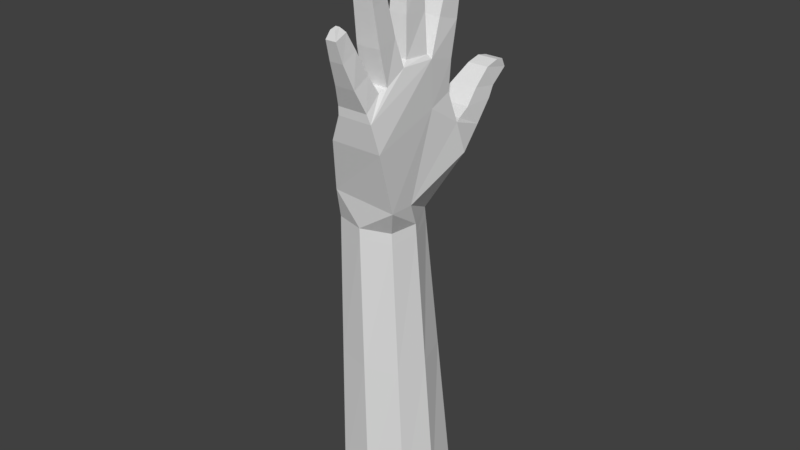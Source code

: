 # Source: E._Mono.blend  (saved by Blender 2.79.7; exported with 4.5.12 LTS)
import bpy
from mathutils import Matrix  # noqa: F401  (used for matrix-valued properties, if any)

bpy.ops.wm.read_factory_settings(use_empty=True)
scene = bpy.context.scene
scene.name = 'Scene'

# ---- collections
col_collection_1 = bpy.data.collections.new('Collection 1'); scene.collection.children.link(col_collection_1)

# ---- world
world_world = bpy.data.worlds.new('World'); scene.world = world_world
world_world.color = (0.05088, 0.05088, 0.05088)
world_world.use_sun_shadow = False
world_world.sun_shadow_jitter_overblur = 0.0
world_world.cycles.sampling_method = 'MANUAL'

# ---- meshes
me_cube_001 = bpy.data.meshes.new('Cube.001')
me_cube_001.from_pydata([(-0.765, -2.47, -0.8975), (-0.6984, -2.628, 0.5411), (0.4737, -2.516, -0.9121), (0.6953, -2.625, 0.4803), (-0.9803, -9.551, -1.824), (-0.9137, -9.762, 0.04293), (0.9106, -9.759, -0.01791), (0.8666, -9.617, -1.843), (0.9751, -1.985, 0.8124), (0.8892, -2.028, 0.1053), (-0.5808, -1.871, 0.8178), (-0.7857, -2.031, 0.1045), (1.004, -0.5436, 1.305), (-0.2477, -0.5436, 1.305), (-0.2107, -0.06605, -0.5511), (0.8271, -0.06605, -0.5511), (-0.3795, -1.487, -1.71), (0.9096, -1.322, -1.673), (0.8528, -0.5787, -1.417), (-0.212, -0.5543, -1.414), (0.03081, 0.1311, -1.2), (0.1855, 0.6153, 1.053), (0.7457, 0.1311, -1.2), (0.7364, 0.6153, 1.053), (0.175, 1.096, 0.1623), (0.6742, 1.096, 0.1623), (0.07952, 0.839, -1.262), (0.7257, 0.839, -1.262), (0.8174, 0.316, 1.501), (0.7279, 1.101, -0.4285), (0.07778, 1.101, -0.4285), (0.07918, 0.3158, 1.503), (0.1568, 1.78, -0.8877), (0.6627, 1.78, -0.8833), (0.1475, 1.63, -1.477), (0.6584, 1.63, -1.477), (0.212, 2.533, -1.168), (0.608, 2.532, -1.164), (0.2047, 2.443, -1.635), (0.6047, 2.443, -1.635), (0.2374, 3.122, -1.328), (0.5835, 3.121, -1.325), (0.2311, 3.109, -1.744), (0.5805, 3.109, -1.744), (0.3339, 3.314, -1.453), (0.4849, 3.314, -1.452), (0.3312, 3.332, -1.633), (0.4836, 3.332, -1.633), (0.7518, 1.494, 1.077), (0.6882, 1.625, 0.5419), (0.1944, 1.625, 0.5419), (0.1639, 1.494, 1.077), (0.7068, 2.317, 1.235), (0.6526, 2.464, 0.7903), (0.2324, 2.464, 0.7903), (0.2064, 2.317, 1.235), (0.6879, 2.924, 1.347), (0.6377, 3.008, 0.9204), (0.2483, 3.008, 0.9204), (0.2242, 2.924, 1.347), (0.5802, 3.117, 1.284), (0.5527, 3.175, 1.053), (0.3392, 3.175, 1.053), (0.326, 3.117, 1.284), (-0.1229, -0.8568, -2.312), (0.7673, -0.8559, -2.311), (0.7742, -0.5481, -1.608), (-0.1625, -0.5375, -1.591), (0.004373, -0.04958, -2.298), (0.6656, -0.05108, -2.31), (0.7328, -0.3867, -1.945), (-0.1118, -0.3684, -1.938), (-0.01158, -0.3893, -2.801), (0.6907, -0.3888, -2.8), (0.6347, -0.1534, -3.004), (0.6102, 0.3044, -2.779), (0.05938, -0.1544, -3.005), (0.09388, 0.3103, -2.771), (0.6003, 0.174, -3.463), (0.6191, 0.414, -3.117), (0.1369, 0.1737, -3.464), (0.108, 0.4151, -3.109), (0.6001, 0.3836, -3.348), (0.1445, 0.3868, -3.341), (0.903, 0.1063, 1.468), (0.05906, 0.1063, 1.468), (0.7783, 0.6914, 0.8596), (0.1388, 0.6914, 0.8596), (0.7198, 0.8241, 1.756), (0.2265, 0.8241, 1.756), (0.6711, 1.02, 1.318), (0.233, 1.02, 1.32), (0.6479, 1.375, 2.004), (0.3123, 1.375, 2.004), (0.6255, 1.57, 1.617), (0.29, 1.57, 1.619), (0.6156, 1.836, 2.169), (0.3589, 1.836, 2.169), (0.5902, 1.96, 1.855), (0.3451, 1.96, 1.855), (0.5346, 2.021, 2.109), (0.4173, 2.021, 2.109), (0.5209, 2.068, 1.965), (0.421, 2.068, 1.965), (0.05548, 0.9995, -0.5044), (0.7958, 0.9995, -0.5044), (0.09487, 0.9884, 0.3392), (0.7605, 0.9884, 0.3392), (0.1835, 2.003, -0.4205), (0.6409, 2.003, -0.4205), (0.2062, 1.998, 0.1704), (0.6458, 1.998, 0.1704), (0.2497, 2.853, -0.3667), (0.6085, 2.853, -0.363), (0.2336, 2.849, 0.14), (0.5989, 2.849, 0.14), (0.2623, 3.527, -0.3139), (0.5953, 3.526, -0.3105), (0.2473, 3.462, 0.1518), (0.5863, 3.462, 0.1518), (0.3299, 3.721, -0.1515), (0.5227, 3.721, -0.1496), (0.3212, 3.671, 0.1162), (0.5176, 3.671, 0.1162), (-0.903, -2.582, -0.179), (0.8142, -2.573, -0.1769), (-0.08883, -2.518, -1.078), (2.98e-07, -2.637, 0.7223), (-1.118, -9.689, -0.8913), (1.118, -9.689, -0.8913), (2.384e-07, -9.609, -2.007), (2.384e-07, -9.77, 0.2241), (-0.8726, -6.01, -1.361), (-0.8061, -6.195, 0.292), (0.6701, -6.066, -1.377), (0.8029, -6.192, 0.2312), (0.9663, -6.131, -0.5341), (2.682e-07, -6.204, 0.4732), (-0.04442, -6.063, -1.542), (2.384e-07, -9.689, -0.8913), (-1.011, -6.136, -0.5352), (-0.7061, -2.882, 0.5234), (0.7029, -2.879, 0.4626), (-0.7726, -2.722, -0.9305), (0.4876, -2.769, -0.9452), (0.825, -2.826, -0.2023), (2.959e-07, -2.891, 0.7046), (-0.08567, -2.77, -1.111), (-0.9107, -2.835, -0.2044)], [], [(140, 132, 4, 128), (139, 131, 5, 128), (138, 134, 7, 130), (137, 133, 5, 131), (136, 135, 6, 129), (3, 125, 2, 9, 8), (1, 127, 3, 8, 10), (0, 11, 19, 16), (11, 10, 13, 14), (0, 124, 1, 10, 11), (20, 14, 104, 26), (9, 18, 15), (8, 9, 15, 12), (10, 8, 12, 13), (16, 19, 67, 64), (19, 11, 14), (2, 126, 0, 16, 17), (9, 2, 17, 18), (15, 18, 22), (18, 19, 20, 22), (14, 13, 85, 104), (87, 86, 48, 51), (14, 20, 19), (105, 27, 35, 33), (12, 15, 105, 84), (15, 22, 27, 105), (13, 12, 84, 85), (22, 20, 26, 27), (107, 86, 84, 105), (25, 29, 109, 111), (31, 28, 88, 89), (87, 106, 104, 85), (34, 32, 36, 38), (104, 105, 33, 32), (26, 104, 32, 34), (27, 26, 34, 35), (37, 39, 43, 41), (35, 34, 38, 39), (33, 35, 39, 37), (32, 33, 37, 36), (41, 43, 47, 45), (36, 37, 41, 40), (38, 36, 40, 42), (39, 38, 42, 43), (44, 45, 47, 46), (40, 41, 45, 44), (42, 40, 44, 46), (43, 42, 46, 47), (51, 48, 52, 55), (86, 107, 49, 48), (106, 87, 51, 50), (107, 106, 50, 49), (52, 53, 57, 56), (48, 49, 53, 52), (50, 51, 55, 54), (49, 50, 54, 53), (58, 59, 63, 62), (54, 55, 59, 58), (53, 54, 58, 57), (55, 52, 56, 59), (62, 63, 60, 61), (57, 58, 62, 61), (59, 56, 60, 63), (56, 57, 61, 60), (17, 16, 64, 65), (70, 65, 73, 69), (19, 18, 66, 67), (18, 17, 65, 66), (67, 66, 70, 71), (67, 71, 64), (65, 70, 66), (68, 69, 75, 77), (71, 70, 69, 68), (65, 64, 72, 73), (64, 71, 68, 72), (77, 75, 79, 81), (73, 72, 76, 74), (72, 68, 77, 76), (69, 73, 74, 75), (81, 79, 82, 83), (75, 74, 78, 79), (74, 76, 80, 78), (76, 77, 81, 80), (80, 83, 82, 78), (81, 83, 80), (79, 78, 82), (28, 31, 85, 84), (21, 23, 86, 87), (23, 28, 84, 86), (31, 21, 87, 85), (91, 89, 93, 95), (21, 31, 89, 91), (23, 21, 91, 90), (28, 23, 90, 88), (92, 94, 98, 96), (90, 91, 95, 94), (88, 90, 94, 92), (89, 88, 92, 93), (99, 97, 101, 103), (93, 92, 96, 97), (95, 93, 97, 99), (94, 95, 99, 98), (102, 103, 101, 100), (98, 99, 103, 102), (96, 98, 102, 100), (97, 96, 100, 101), (30, 29, 105, 104), (25, 24, 106, 107), (29, 25, 107, 105), (24, 30, 104, 106), (108, 110, 114, 112), (29, 30, 108, 109), (30, 24, 110, 108), (24, 25, 111, 110), (115, 113, 117, 119), (110, 111, 115, 114), (111, 109, 113, 115), (109, 108, 112, 113), (119, 117, 121, 123), (113, 112, 116, 117), (112, 114, 118, 116), (114, 115, 119, 118), (122, 123, 121, 120), (117, 116, 120, 121), (116, 118, 122, 120), (118, 119, 123, 122), (134, 136, 129, 7), (144, 145, 136, 134), (145, 142, 135, 136), (135, 137, 131, 6), (142, 146, 137, 135), (146, 141, 133, 137), (132, 138, 130, 4), (143, 147, 138, 132), (147, 144, 134, 138), (130, 139, 128, 4), (7, 129, 139, 130), (129, 6, 131, 139), (133, 140, 128, 5), (141, 148, 140, 133), (148, 143, 132, 140), (124, 0, 143, 148), (1, 124, 148, 141), (126, 2, 144, 147), (0, 126, 147, 143), (127, 1, 141, 146), (3, 127, 146, 142), (125, 3, 142, 145), (2, 125, 145, 144)])
_uv = me_cube_001.uv_layers.new(name='UVMap')
_uv.uv.foreach_set('vector', [0.2698, 0.2353, 0.2137, 0.235, 0.2253, 0.0, 0.2886, 0.0006643, 0.7727, 0.8669, 0.6995, 0.8543, 0.7217, 0.7964, 0.7854, 0.7935, 0.8896, 0.2354, 0.8419, 0.2396, 0.8215, 0.004171, 0.8794, 0.0, 0.7583, 0.2389, 0.7044, 0.238, 0.6995, 0.0, 0.7606, 0.0009739, 0.6214, 0.6485, 0.6717, 0.6418, 0.6995, 0.8775, 0.6422, 0.8854, 0.6438, 0.406, 0.6005, 0.4116, 0.5502, 0.415, 0.6126, 0.3732, 0.6588, 0.362, 0.7093, 0.476, 0.756, 0.4768, 0.8026, 0.4767, 0.8207, 0.5211, 0.7166, 0.5278, 0.2022, 0.47, 0.263, 0.5102, 0.1442, 0.5936, 0.1362, 0.528, 0.263, 0.5102, 0.3075, 0.5313, 0.3231, 0.6265, 0.1953, 0.6355, 0.2022, 0.47, 0.2511, 0.4698, 0.2985, 0.4778, 0.3075, 0.5313, 0.263, 0.5102, 0.1496, 0.6432, 0.1953, 0.6355, 0.1851, 0.7078, 0.1371, 0.6886, 0.6126, 0.3732, 0.4948, 0.2978, 0.5452, 0.2534, 0.6588, 0.362, 0.6126, 0.3732, 0.5452, 0.2534, 0.6736, 0.2623, 0.7166, 0.5278, 0.8207, 0.5211, 0.8215, 0.6194, 0.7379, 0.6186, 0.1362, 0.528, 0.1442, 0.5936, 0.1323, 0.5932, 0.08855, 0.5644, 0.1442, 0.5936, 0.263, 0.5102, 0.1953, 0.6355, 0.8307, 0.4993, 0.8698, 0.4991, 0.9101, 0.4757, 0.9042, 0.5455, 0.8215, 0.5694, 0.6126, 0.3732, 0.5502, 0.415, 0.4874, 0.3497, 0.4948, 0.2978, 0.5452, 0.2534, 0.4948, 0.2978, 0.4999, 0.2482, 0.9813, 0.7218, 0.9101, 0.7218, 0.9252, 0.6737, 0.973, 0.6726, 0.1953, 0.6355, 0.3231, 0.6265, 0.3253, 0.6739, 0.1851, 0.7078, 0.9451, 0.1485, 0.9879, 0.1485, 0.986, 0.2029, 0.9467, 0.2029, 0.1953, 0.6355, 0.1496, 0.6432, 0.1442, 0.5936, 0.5351, 0.1833, 0.4871, 0.2028, 0.463, 0.1537, 0.5001, 0.1365, 0.6736, 0.2623, 0.5452, 0.2534, 0.5351, 0.1833, 0.6759, 0.2173, 0.5452, 0.2534, 0.4999, 0.2482, 0.4871, 0.2028, 0.5351, 0.1833, 0.7379, 0.6186, 0.8215, 0.6194, 0.8143, 0.6633, 0.7579, 0.6628, 0.973, 0.6726, 0.9252, 0.6737, 0.9274, 0.6294, 0.9706, 0.6284, 0.5904, 0.1732, 0.6283, 0.1861, 0.6759, 0.2173, 0.5351, 0.1833, 0.5772, 0.1679, 0.5385, 0.1753, 0.5277, 0.116, 0.5665, 0.109, 0.7591, 0.6769, 0.8085, 0.6773, 0.8015, 0.7123, 0.7685, 0.712, 0.2782, 0.7052, 0.2406, 0.7176, 0.1851, 0.7078, 0.3253, 0.6739, 0.1135, 0.7378, 0.1504, 0.7546, 0.123, 0.8004, 0.09335, 0.7889, 0.9946, 0.1485, 0.9451, 0.1485, 0.9538, 0.09878, 0.9877, 0.09879, 0.1371, 0.6886, 0.1851, 0.7078, 0.1504, 0.7546, 0.1135, 0.7378, 0.9706, 0.6284, 0.9274, 0.6294, 0.9308, 0.5825, 0.965, 0.5817, 0.4722, 0.09071, 0.4424, 0.1024, 0.427, 0.06033, 0.4543, 0.05428, 0.965, 0.5817, 0.9308, 0.5825, 0.9335, 0.5331, 0.9602, 0.5325, 0.5001, 0.1365, 0.463, 0.1537, 0.4424, 0.1024, 0.4722, 0.09071, 0.9877, 0.09879, 0.9538, 0.09878, 0.9574, 0.05035, 0.9839, 0.05034, 0.4543, 0.05428, 0.427, 0.06033, 0.4311, 0.04382, 0.4433, 0.0427, 0.9839, 0.05034, 0.9574, 0.05035, 0.9589, 0.01213, 0.9821, 0.01209, 0.09335, 0.7889, 0.123, 0.8004, 0.1055, 0.8368, 0.07829, 0.8309, 0.9602, 0.5325, 0.9335, 0.5331, 0.9343, 0.4923, 0.9576, 0.4918, 0.8216, 0.7805, 0.8317, 0.7804, 0.8317, 0.7923, 0.8215, 0.7924, 0.9821, 0.01209, 0.9589, 0.01213, 0.9655, 2.648e-05, 0.9756, 0.0, 0.07829, 0.8309, 0.1055, 0.8368, 0.09475, 0.8488, 0.08267, 0.8477, 0.9576, 0.4918, 0.9343, 0.4923, 0.9406, 0.4759, 0.9508, 0.4757, 0.9467, 0.2029, 0.986, 0.2029, 0.983, 0.2584, 0.9495, 0.2584, 0.6283, 0.1861, 0.5904, 0.1732, 0.5956, 0.1288, 0.6326, 0.131, 0.2406, 0.7176, 0.2782, 0.7052, 0.283, 0.7598, 0.2462, 0.7622, 0.9896, 0.4646, 0.9451, 0.4646, 0.9518, 0.4202, 0.9848, 0.4202, 0.6327, 0.07523, 0.6015, 0.07091, 0.6033, 0.03379, 0.6325, 0.03419, 0.6326, 0.131, 0.5956, 0.1288, 0.6015, 0.07091, 0.6327, 0.07523, 0.2462, 0.7622, 0.283, 0.7598, 0.2836, 0.8152, 0.2526, 0.8197, 0.9848, 0.4202, 0.9518, 0.4202, 0.9543, 0.362, 0.9824, 0.362, 0.2547, 0.8565, 0.2838, 0.856, 0.2771, 0.8688, 0.2612, 0.8699, 0.2526, 0.8197, 0.2836, 0.8152, 0.2838, 0.856, 0.2547, 0.8565, 0.9824, 0.362, 0.9543, 0.362, 0.9554, 0.3248, 0.9814, 0.3248, 0.9495, 0.2584, 0.983, 0.2584, 0.9817, 0.2993, 0.9507, 0.2993, 0.8353, 0.7387, 0.8513, 0.7378, 0.8513, 0.7547, 0.8353, 0.7529, 0.9814, 0.3248, 0.9554, 0.3248, 0.9615, 0.3117, 0.9757, 0.3117, 0.9507, 0.2993, 0.9817, 0.2993, 0.9745, 0.3117, 0.9575, 0.3117, 0.6325, 0.03419, 0.6033, 0.03379, 0.6096, 0.02071, 0.6256, 0.02177, 0.8215, 0.5694, 0.9042, 0.5455, 0.9014, 0.5956, 0.8443, 0.6122, 0.4574, 0.2911, 0.4392, 0.3265, 0.4011, 0.3018, 0.429, 0.2735, 0.9171, 0.9348, 0.8459, 0.9348, 0.8512, 0.9221, 0.9138, 0.9232, 0.4948, 0.2978, 0.4874, 0.3497, 0.4392, 0.3265, 0.4816, 0.2977, 0.9138, 0.9232, 0.8512, 0.9221, 0.8541, 0.8976, 0.9106, 0.8979, 0.1323, 0.5932, 0.1074, 0.6005, 0.08855, 0.5644, 0.4392, 0.3265, 0.4574, 0.2911, 0.4816, 0.2977, 0.903, 0.8688, 0.8588, 0.868, 0.8627, 0.8313, 0.8973, 0.8318, 0.9106, 0.8979, 0.8541, 0.8976, 0.8588, 0.868, 0.903, 0.8688, 0.8443, 0.6122, 0.9014, 0.5956, 0.9051, 0.6339, 0.8601, 0.647, 0.08855, 0.5644, 0.1074, 0.6005, 0.07961, 0.618, 0.05057, 0.5899, 0.8973, 0.8318, 0.8627, 0.8313, 0.8622, 0.8076, 0.8964, 0.8083, 0.8601, 0.647, 0.9051, 0.6339, 0.9053, 0.6507, 0.8684, 0.6615, 0.05057, 0.5899, 0.07961, 0.618, 0.04406, 0.6366, 0.03425, 0.6034, 0.429, 0.2735, 0.4011, 0.3018, 0.3846, 0.2886, 0.3937, 0.2559, 0.8964, 0.8083, 0.8622, 0.8076, 0.8635, 0.7935, 0.894, 0.794, 0.3937, 0.2559, 0.3846, 0.2886, 0.3504, 0.2729, 0.3701, 0.2531, 0.8684, 0.6615, 0.9053, 0.6507, 0.9101, 0.6849, 0.8803, 0.6935, 0.03425, 0.6034, 0.04406, 0.6366, 0.02052, 0.6395, 0.0, 0.62, 0.8349, 0.6935, 0.8508, 0.694, 0.8505, 0.7244, 0.8349, 0.7244, 0.02052, 0.6395, 0.005562, 0.6353, 0.0, 0.62, 0.3701, 0.2531, 0.3504, 0.2729, 0.3553, 0.2578, 0.8085, 0.6773, 0.7591, 0.6769, 0.7579, 0.6628, 0.8143, 0.6633, 0.8353, 0.7409, 0.8353, 0.7776, 0.8215, 0.7804, 0.8215, 0.7378, 0.6417, 0.1884, 0.6751, 0.2027, 0.6759, 0.2173, 0.6283, 0.1861, 0.3252, 0.688, 0.2917, 0.7031, 0.2782, 0.7052, 0.3253, 0.6739, 0.3044, 0.733, 0.3354, 0.7255, 0.345, 0.7649, 0.3174, 0.7727, 0.2917, 0.7031, 0.3252, 0.688, 0.3354, 0.7255, 0.3044, 0.733, 0.03684, 1.0, 0.0, 1.0, 0.003201, 0.9693, 0.0325, 0.9693, 0.6751, 0.2027, 0.6417, 0.1884, 0.6539, 0.1583, 0.6852, 0.1658, 0.6944, 0.1264, 0.6666, 0.1184, 0.6773, 0.08991, 0.6995, 0.09418, 0.0325, 0.9693, 0.003201, 0.9693, 0.007033, 0.9287, 0.02947, 0.9287, 0.6852, 0.1658, 0.6539, 0.1583, 0.6666, 0.1184, 0.6944, 0.1264, 0.7685, 0.712, 0.8015, 0.7123, 0.7963, 0.7501, 0.7738, 0.7499, 0.3283, 0.8012, 0.3504, 0.7972, 0.3441, 0.8091, 0.3341, 0.8104, 0.7738, 0.7499, 0.7963, 0.7501, 0.7938, 0.7816, 0.7766, 0.7814, 0.3174, 0.7727, 0.345, 0.7649, 0.3504, 0.7972, 0.3283, 0.8012, 0.02947, 0.9287, 0.007033, 0.9287, 0.01073, 0.8995, 0.02712, 0.8995, 0.8326, 0.7804, 0.8393, 0.7804, 0.8396, 0.7905, 0.8317, 0.7905, 0.02712, 0.8995, 0.01073, 0.8995, 0.01582, 0.8906, 0.0225, 0.8906, 0.6995, 0.09418, 0.6773, 0.08991, 0.6829, 0.08105, 0.693, 0.08234, 0.7766, 0.7814, 0.7938, 0.7816, 0.7883, 0.7935, 0.7804, 0.7934, 0.9186, 0.9664, 0.9621, 0.9664, 0.9666, 0.9743, 0.9171, 0.9743, 0.8349, 0.6993, 0.8349, 0.7325, 0.8215, 0.7378, 0.8215, 0.6935, 0.5385, 0.1753, 0.5772, 0.1679, 0.5904, 0.1732, 0.5351, 0.1833, 0.2275, 0.7233, 0.1888, 0.7155, 0.1851, 0.7078, 0.2406, 0.7176, 0.1785, 0.7749, 0.2173, 0.7819, 0.2052, 0.8367, 0.1718, 0.8311, 0.9621, 0.9664, 0.9186, 0.9664, 0.9257, 0.9084, 0.9562, 0.9084, 0.1888, 0.7155, 0.2275, 0.7233, 0.2173, 0.7819, 0.1785, 0.7749, 1.0, 0.9641, 0.9666, 0.9641, 0.9685, 0.9042, 0.9979, 0.9042, 0.5539, 0.05367, 0.5209, 0.05979, 0.516, 0.01527, 0.5471, 0.0136, 0.9979, 0.9042, 0.9685, 0.9042, 0.9716, 0.8479, 0.996, 0.8479, 0.5665, 0.109, 0.5277, 0.116, 0.5209, 0.05979, 0.5539, 0.05367, 0.9562, 0.9084, 0.9257, 0.9084, 0.9301, 0.853, 0.954, 0.8529, 0.5471, 0.0136, 0.516, 0.01527, 0.5239, 0.0001375, 0.5419, 0.0, 0.954, 0.8529, 0.9301, 0.853, 0.9309, 0.8089, 0.9531, 0.8088, 0.1718, 0.8311, 0.2052, 0.8367, 0.1988, 0.8765, 0.1673, 0.8753, 0.996, 0.8479, 0.9716, 0.8479, 0.9724, 0.8072, 0.9951, 0.8072, 0.8353, 0.7547, 0.8485, 0.755, 0.8485, 0.7729, 0.8356, 0.7728, 0.9531, 0.8088, 0.9309, 0.8089, 0.9354, 0.7935, 0.9483, 0.7935, 0.1673, 0.8753, 0.1988, 0.8765, 0.1938, 0.8904, 0.1756, 0.8906, 0.9951, 0.8072, 0.9724, 0.8072, 0.977, 0.7935, 0.9901, 0.7935, 0.564, 0.6529, 0.6214, 0.6485, 0.6422, 0.8854, 0.5779, 0.8909, 0.5571, 0.5339, 0.6109, 0.53, 0.6214, 0.6485, 0.564, 0.6529, 0.6109, 0.53, 0.6577, 0.5239, 0.6717, 0.6418, 0.6214, 0.6485, 0.812, 0.2389, 0.7583, 0.2389, 0.7606, 0.0009739, 0.8215, 0.001041, 0.8073, 0.3578, 0.7571, 0.3579, 0.7583, 0.2389, 0.812, 0.2389, 0.7571, 0.3579, 0.7069, 0.357, 0.7044, 0.238, 0.7583, 0.2389, 0.9451, 0.2403, 0.8896, 0.2354, 0.8794, 0.0, 0.9451, 0.005024, 0.9451, 0.358, 0.8947, 0.353, 0.8896, 0.2354, 0.9451, 0.2403, 0.8947, 0.353, 0.8521, 0.3573, 0.8419, 0.2396, 0.8896, 0.2354, 0.8459, 0.8794, 0.7727, 0.8669, 0.7854, 0.7935, 0.8459, 0.8132, 0.8254, 0.9344, 0.76, 0.9402, 0.7727, 0.8669, 0.8459, 0.8794, 0.76, 0.9402, 0.705, 0.9167, 0.6995, 0.8543, 0.7727, 0.8669, 0.3244, 0.2437, 0.2698, 0.2353, 0.2886, 0.0006643, 0.3504, 0.009532, 0.3115, 0.3608, 0.2605, 0.3526, 0.2698, 0.2353, 0.3244, 0.2437, 0.2605, 0.3526, 0.208, 0.3525, 0.2137, 0.235, 0.2698, 0.2353, 0.2511, 0.4698, 0.2022, 0.47, 0.208, 0.3525, 0.2605, 0.3526, 0.2985, 0.4778, 0.2511, 0.4698, 0.2605, 0.3526, 0.3115, 0.3608, 0.8998, 0.4707, 0.8622, 0.475, 0.8521, 0.3573, 0.8947, 0.353, 0.9451, 0.4757, 0.8998, 0.4707, 0.8947, 0.353, 0.9451, 0.358, 0.756, 0.4768, 0.7093, 0.476, 0.7069, 0.357, 0.7571, 0.3579, 0.8026, 0.4767, 0.756, 0.4768, 0.7571, 0.3579, 0.8073, 0.3578, 0.6005, 0.4116, 0.6438, 0.406, 0.6577, 0.5239, 0.6109, 0.53, 0.5502, 0.415, 0.6005, 0.4116, 0.6109, 0.53, 0.5571, 0.5339])
me_cube_001.use_remesh_preserve_volume = False
me_cube_001.use_remesh_preserve_attributes = False
me_cube_001.use_mirror_vertex_groups = False
me_cube_001.auto_texspace = False
me_cube_001.update()
arm_armature = bpy.data.armatures.new('Armature')  # bones are not reproduced

# ---- objects
ob_armature = bpy.data.objects.new('Armature', arm_armature)
ob_cube = bpy.data.objects.new('Cube', me_cube_001)

# ---- transforms, parenting, visibility, modifiers, constraints
ob_armature.location = (-0.8308, 0.04312, -0.8943)
ob_armature.lineart.crease_threshold = 0.0
ob_cube.parent = ob_armature
ob_cube.matrix_parent_inverse = Matrix(((1.0, 0.0, 0.0, 0.8308), (0.0, 1.0, 0.0, -0.04312), (0.0, 0.0, 1.0, 0.8943), (0.0, 0.0, 0.0, 1.0)))
ob_cube.location = (0.009995, -0.1711, 5.484)
ob_cube.rotation_euler = (1.523, 2.218e-16, 2.115e-16)
ob_cube.scale = (0.6767, 0.6767, 0.6767)
ob_cube.lineart.crease_threshold = 0.0
_vg = ob_cube.vertex_groups.new(name='Bone')
for _i, _w in zip([0, 1, 2, 3, 4, 5, 6, 7, 8, 10, 11, 13, 16, 124, 125, 126, 127, 128, 129, 130, 131, 132, 133, 134, 135, 136, 137, 138, 139, 140, 141, 142, 143, 144, 145, 146, 147, 148], [0.0, 0.0, 0.0, 0.0, 0.9993, 0.9995, 0.9994, 0.9993, 0.03454, 0.105, 0.02212, 0.0, 0.0, 0.0, 0.0, 0.0, 0.0, 0.9996, 0.9994, 0.9994, 0.9996, 0.9854, 0.9893, 0.983, 0.9845, 0.9847, 0.9883, 0.984, 1.0, 0.992, 0.4947, 0.4922, 0.4927, 0.4915, 0.4924, 0.4941, 0.492, 0.496]): _vg.add([_i], _w, 'REPLACE')
_vg = ob_cube.vertex_groups.new(name='Bone.001')
for _i, _w in zip([0, 1, 2, 3, 4, 8, 9, 10, 11, 12, 13, 14, 15, 16, 17, 18, 19, 20, 21, 22, 23, 24, 25, 26, 27, 28, 29, 30, 31, 64, 66, 67, 68, 70, 71, 84, 85, 86, 87, 104, 105, 106, 107, 124, 125, 126, 127, 132, 133, 135, 137, 138, 140, 141, 142, 143, 144, 145, 146, 147, 148], [0.8285, 0.8424, 0.7964, 0.8066, 0.0, 0.8151, 0.841, 0.8335, 0.7322, 0.8481, 0.7831, 0.8059, 0.8054, 0.8463, 0.8134, 0.8356, 0.8761, 0.7907, 0.3587, 0.7548, 0.8334, 0.5726, 0.5801, 0.6965, 0.8276, 0.7845, 0.5186, 0.6503, 0.7162, 0.0, 0.806, 0.6712, 0.0, 0.004565, 0.0, 0.8282, 0.7514, 0.7759, 0.5336, 0.7911, 0.7884, 0.3868, 0.7166, 0.8089, 0.8155, 0.8238, 0.8888, 0.0, 0.0, 0.0, 0.0, 0.0, 0.0, 0.0, 0.0, 0.0, 0.0, 0.0, 0.0, 0.0, 0.0]): _vg.add([_i], _w, 'REPLACE')
_vg = ob_cube.vertex_groups.new(name='Bone.007')
for _i, _w in zip([15, 23, 24, 25, 27, 29, 30, 33, 86, 87, 104, 105, 106, 107, 109, 110], [0.04188, 0.009214, 0.6784, 0.6898, 0.04597, 0.7101, 0.3874, 0.0002793, 0.07218, 0.03578, 0.0, 0.0, 0.0, 0.0, 0.00651, 0.003741]): _vg.add([_i], _w, 'REPLACE')
_vg = ob_cube.vertex_groups.new(name='Bone.009')
for _i, _w in zip([0, 1, 2, 3, 8, 9, 10, 11, 12, 13, 14, 15, 16, 17, 18, 19, 20, 21, 22, 23, 24, 25, 26, 27, 28, 29, 30, 31, 32, 33, 34, 35, 36, 37, 38, 39, 40, 41, 42, 43, 44, 45, 46, 47, 48, 49, 50, 51, 52, 53, 54, 55, 56, 57, 58, 59, 60, 61, 62, 63, 64, 65, 66, 67, 68, 69, 70, 71, 72, 73, 74, 75, 76, 77, 78, 79, 80, 81, 82, 83, 84, 85, 86, 87, 88, 89, 90, 91, 92, 93, 94, 95, 96, 97, 98, 99, 100, 101, 102, 103, 104, 105, 106, 107, 108, 109, 110, 111, 112, 113, 114, 115, 116, 117, 118, 119, 120, 121, 122, 123, 124, 125, 126, 127, 132, 133, 134, 135, 136, 137, 138, 140], [0.0, 0.0, 0.0, 0.0, 0.0, 0.0, 0.0, 0.0, 0.0, 0.0, 0.0, 0.0, 0.0, 0.0, 0.0, 0.0, 0.0, 0.0, 0.0, 0.0, 0.0, 0.0, 0.0, 0.0, 0.0, 0.0, 0.0, 0.0, 0.0, 0.0, 0.0, 0.0, 0.0, 0.0, 0.0, 0.0, 0.0, 0.0, 0.0, 0.0, 0.0, 0.0, 0.0, 0.0, 0.0, 0.0, 0.0, 0.0, 0.0, 0.0, 0.0, 0.0, 0.0, 0.0, 0.0, 0.0, 0.0, 0.0, 0.0, 0.0, 0.0, 0.0, 0.0, 0.0, 0.0, 0.0, 0.0, 0.0, 0.0, 0.0, 0.0, 0.0, 0.0, 0.0, 0.0, 0.0, 0.0, 0.0, 0.0, 0.0, 0.0, 0.0, 0.0, 0.0, 0.7701, 0.8106, 0.829, 0.8009, 0.0, 0.0, 0.0, 0.0, 0.0, 0.0, 0.0, 0.0, 0.0, 0.0, 0.0, 0.0, 0.0, 0.0, 0.0, 0.0, 0.0, 0.0, 0.0, 0.0, 0.0, 0.0, 0.0, 0.0, 0.0, 0.0, 0.0, 0.0, 0.0, 0.0, 0.0, 0.0, 0.0, 0.0, 0.0, 0.0, 0.0, 0.0, 0.0, 0.0, 0.0, 0.0, 0.0, 0.0]): _vg.add([_i], _w, 'REPLACE')
_vg = ob_cube.vertex_groups.new(name='Bone.010')
for _i, _w in zip([0, 1, 2, 3, 8, 9, 10, 11, 12, 13, 14, 15, 16, 17, 18, 19, 20, 21, 22, 23, 24, 25, 26, 27, 28, 29, 30, 31, 32, 33, 34, 35, 36, 37, 38, 39, 40, 41, 42, 43, 44, 45, 46, 47, 48, 49, 50, 51, 52, 53, 54, 55, 56, 57, 58, 59, 60, 61, 62, 63, 64, 65, 66, 67, 68, 69, 70, 71, 72, 73, 74, 75, 76, 77, 78, 79, 80, 81, 82, 83, 84, 85, 86, 87, 88, 89, 90, 91, 92, 93, 94, 95, 96, 97, 98, 99, 100, 101, 102, 103, 104, 105, 106, 107, 108, 109, 110, 111, 112, 113, 114, 115, 116, 117, 118, 119, 120, 121, 122, 123, 124, 125, 126, 127], [0.0, 0.0, 0.0, 0.0, 0.0, 0.0, 0.0, 0.0, 0.0, 0.0, 0.0, 0.0, 0.0, 0.0, 0.0, 0.0, 0.0, 0.0, 0.0, 0.0, 0.0, 0.0, 0.0, 0.0, 0.0, 0.0, 0.0, 0.0, 0.0, 0.0, 0.0, 0.0, 0.0, 0.0, 0.0, 0.0, 0.0, 0.0, 0.0, 0.0, 0.0, 0.0, 0.0, 0.0, 0.0, 0.0, 0.0, 0.0, 0.0, 0.0, 0.0, 0.0, 0.0, 0.0, 0.0, 0.0, 0.0, 0.0, 0.0, 0.0, 0.0, 0.0, 0.0, 0.0, 0.0, 0.0, 0.0, 0.0, 0.0, 0.0, 0.0, 0.0, 0.0, 0.0, 0.0, 0.0, 0.0, 0.0, 0.0, 0.0, 0.0, 0.0, 0.0, 0.0, 0.0, 0.0, 0.0, 0.0, 0.8021, 0.7682, 0.7915, 0.8242, 0.0, 0.0, 0.0, 0.0, 0.0, 0.0, 0.0, 0.0, 0.0, 0.0, 0.0, 0.0, 0.0, 0.0, 0.0, 0.0, 0.0, 0.0, 0.0, 0.0, 0.0, 0.0, 0.0, 0.0, 0.0, 0.0, 0.0, 0.0, 0.0, 0.0, 0.0, 0.0]): _vg.add([_i], _w, 'REPLACE')
_vg = ob_cube.vertex_groups.new(name='Bone.011')
for _i, _w in zip([0, 1, 2, 3, 8, 9, 10, 11, 12, 13, 14, 15, 16, 17, 18, 19, 20, 21, 22, 23, 24, 25, 26, 27, 28, 29, 30, 31, 32, 33, 34, 35, 36, 37, 38, 39, 40, 41, 42, 43, 44, 45, 46, 47, 48, 49, 50, 51, 52, 53, 54, 55, 56, 57, 58, 59, 60, 61, 62, 63, 64, 65, 66, 67, 68, 69, 70, 71, 72, 73, 74, 75, 76, 77, 78, 79, 80, 81, 82, 83, 84, 85, 86, 87, 88, 89, 90, 91, 92, 93, 94, 95, 96, 97, 98, 99, 100, 101, 102, 103, 104, 105, 106, 107, 108, 109, 110, 111, 112, 113, 114, 115, 116, 117, 118, 119, 120, 121, 122, 123, 124, 125, 126, 127], [0.0, 0.0, 0.0, 0.0, 0.0, 0.0, 0.0, 0.0, 0.0, 0.0, 0.0, 0.0, 0.0, 0.0, 0.0, 0.0, 0.0, 0.0, 0.0, 0.0, 0.0, 0.0, 0.0, 0.0, 0.0, 0.0, 0.0, 0.0, 0.0, 0.0, 0.0, 0.0, 0.0, 0.0, 0.0, 0.0, 0.0, 0.0, 0.0, 0.0, 0.0, 0.0, 0.0, 0.0, 0.7203, 0.7984, 0.7364, 0.7982, 0.0, 0.0, 0.0, 0.0, 0.0, 0.0, 0.0, 0.0, 0.0, 0.0, 0.0, 0.0, 0.0, 0.0, 0.0, 0.0, 0.0, 0.0, 0.0, 0.0, 0.0, 0.0, 0.0, 0.0, 0.0, 0.0, 0.0, 0.0, 0.0, 0.0, 0.0, 0.0, 0.0, 0.0, 0.0, 0.0, 0.0, 0.0, 0.0, 0.0, 0.0, 0.0, 0.0, 0.0, 0.0, 0.0, 0.0, 0.0, 0.0, 0.0, 0.0, 0.0, 0.0, 0.0, 0.0, 0.0, 0.0, 0.0, 0.0, 0.0, 0.0, 0.0, 0.0, 0.0, 0.0, 0.0, 0.0, 0.0, 0.0, 0.0, 0.0, 0.0, 0.0, 0.0, 0.0, 0.0]): _vg.add([_i], _w, 'REPLACE')
_vg = ob_cube.vertex_groups.new(name='Bone.012')
for _i, _w in zip([0, 1, 2, 3, 8, 9, 10, 11, 12, 13, 14, 15, 16, 17, 18, 19, 20, 21, 22, 23, 24, 25, 26, 27, 28, 29, 30, 31, 32, 33, 34, 35, 36, 37, 38, 39, 40, 41, 42, 43, 44, 45, 46, 47, 48, 49, 50, 51, 52, 53, 54, 55, 56, 57, 58, 59, 60, 61, 62, 63, 64, 65, 66, 67, 68, 69, 70, 71, 72, 73, 74, 75, 76, 77, 78, 79, 80, 81, 82, 83, 84, 85, 86, 87, 88, 89, 90, 91, 92, 93, 94, 95, 96, 97, 98, 99, 100, 101, 102, 103, 104, 105, 106, 107, 108, 109, 110, 111, 112, 113, 114, 115, 116, 117, 118, 119, 120, 121, 122, 123, 124, 125, 126, 127], [0.0, 0.0, 0.0, 0.0, 0.0, 0.0, 0.0, 0.0, 0.0, 0.0, 0.0, 0.0, 0.0, 0.0, 0.0, 0.0, 0.0, 0.0, 0.0, 0.0, 0.0, 0.0, 0.0, 0.0, 0.0, 0.0, 0.0, 0.0, 0.0, 0.0, 0.0, 0.0, 0.0, 0.0, 0.0, 0.0, 0.0, 0.0, 0.0, 0.0, 0.0, 0.0, 0.0, 0.0, 0.0, 0.0, 0.0, 0.0, 0.823, 0.8324, 0.8103, 0.8318, 0.0, 0.0, 0.0, 0.0, 0.0, 0.0, 0.0, 0.0, 0.0, 0.0, 0.0, 0.0, 0.0, 0.0, 0.0, 0.0, 0.0, 0.0, 0.0, 0.0, 0.0, 0.0, 0.0, 0.0, 0.0, 0.0, 0.0, 0.0, 0.0, 0.0, 0.0, 0.0, 0.0, 0.0, 0.0, 0.0, 0.0, 0.0, 0.0, 0.0, 0.0, 0.0, 0.0, 0.0, 0.0, 0.0, 0.0, 0.0, 0.0, 0.0, 0.0, 0.0, 0.0, 0.0, 0.0, 0.0, 0.0, 0.0, 0.0, 0.0, 0.0, 0.0, 0.0, 0.0, 0.0, 0.0, 0.0, 0.0, 0.0, 0.0, 0.0, 0.0]): _vg.add([_i], _w, 'REPLACE')
_vg = ob_cube.vertex_groups.new(name='Bone.013')
for _i, _w in zip([0, 1, 2, 3, 8, 9, 10, 11, 12, 13, 14, 15, 16, 17, 18, 19, 20, 21, 22, 23, 24, 25, 26, 27, 28, 29, 30, 31, 32, 33, 34, 35, 36, 37, 38, 39, 40, 41, 42, 43, 44, 45, 46, 47, 48, 49, 50, 51, 52, 53, 54, 55, 56, 57, 58, 59, 60, 61, 62, 63, 64, 65, 66, 67, 68, 69, 70, 71, 72, 73, 74, 75, 76, 77, 78, 79, 80, 81, 82, 83, 84, 85, 86, 87, 88, 89, 90, 91, 92, 93, 94, 95, 96, 97, 98, 99, 100, 101, 102, 103, 104, 105, 106, 107, 108, 109, 110, 111, 112, 113, 114, 115, 116, 117, 118, 119, 120, 121, 122, 123, 124, 125, 126, 127], [0.0, 0.0, 0.0, 0.0, 0.0, 0.0, 0.0, 0.0, 0.0, 0.0, 0.0, 0.0, 0.0, 0.0, 0.0, 0.0, 0.0, 0.0, 0.0, 0.0, 0.0, 0.0, 0.0, 0.0, 0.0, 0.0, 0.0, 0.0, 0.0, 0.0, 0.0, 0.0, 0.0, 0.0, 0.0, 0.0, 0.0, 0.0, 0.0, 0.0, 0.0, 0.0, 0.0, 0.0, 0.0, 0.0, 0.0, 0.0, 0.0, 0.0, 0.0, 0.0, 0.0, 0.0, 0.0, 0.0, 0.0, 0.0, 0.0, 0.0, 0.0, 0.0, 0.0, 0.0, 0.0, 0.0, 0.0, 0.0, 0.0, 0.0, 0.0, 0.0, 0.0, 0.0, 0.0, 0.0, 0.0, 0.0, 0.0, 0.0, 0.0, 0.0, 0.0, 0.0, 0.0, 0.0, 0.0, 0.0, 0.0, 0.0, 0.0, 0.0, 0.0, 0.0, 0.0, 0.0, 0.0, 0.0, 0.0, 0.0, 0.0, 0.0, 0.0, 0.0, 0.8, 0.8259, 0.8197, 0.8236, 0.0, 0.0, 0.0, 0.0, 0.0, 0.0, 0.0, 0.0, 0.0, 0.0, 0.0, 0.0, 0.0, 0.0, 0.0, 0.0]): _vg.add([_i], _w, 'REPLACE')
_vg = ob_cube.vertex_groups.new(name='Bone.014')
for _i, _w in zip([0, 1, 2, 3, 8, 9, 10, 11, 12, 13, 14, 15, 16, 17, 18, 19, 20, 21, 22, 23, 24, 25, 26, 27, 28, 29, 30, 31, 32, 33, 34, 35, 36, 37, 38, 39, 40, 41, 42, 43, 44, 45, 46, 47, 48, 49, 50, 51, 52, 53, 54, 55, 56, 57, 58, 59, 60, 61, 62, 63, 64, 65, 66, 67, 68, 69, 70, 71, 72, 73, 74, 75, 76, 77, 78, 79, 80, 81, 82, 83, 84, 85, 86, 87, 88, 89, 90, 91, 92, 93, 94, 95, 96, 97, 98, 99, 100, 101, 102, 103, 104, 105, 106, 107, 108, 109, 110, 111, 112, 113, 114, 115, 116, 117, 118, 119, 120, 121, 122, 123, 124, 125, 126, 127], [0.0, 0.0, 0.0, 0.0, 0.0, 0.0, 0.0, 0.0, 0.0, 0.0, 0.0, 0.0, 0.0, 0.0, 0.0, 0.0, 0.0, 0.0, 0.0, 0.0, 0.0, 0.0, 0.0, 0.0, 0.0, 0.0, 0.0, 0.0, 0.0, 0.0, 0.0, 0.0, 0.0, 0.0, 0.0, 0.0, 0.0, 0.0, 0.0, 0.0, 0.0, 0.0, 0.0, 0.0, 0.0, 0.0, 0.0, 0.0, 0.0, 0.0, 0.0, 0.0, 0.0, 0.0, 0.0, 0.0, 0.0, 0.0, 0.0, 0.0, 0.0, 0.0, 0.0, 0.0, 0.0, 0.0, 0.0, 0.0, 0.0, 0.0, 0.0, 0.0, 0.0, 0.0, 0.0, 0.0, 0.0, 0.0, 0.0, 0.0, 0.0, 0.0, 0.0, 0.0, 0.0, 0.0, 0.0, 0.0, 0.0, 0.0, 0.0, 0.0, 0.0, 0.0, 0.0, 0.0, 0.0, 0.0, 0.0, 0.0, 0.0, 0.0, 0.0, 0.0, 0.0, 0.0, 0.0, 0.0, 0.7955, 0.8135, 0.8346, 0.8163, 0.0, 0.0, 0.0, 0.0, 0.0, 0.0, 0.0, 0.0, 0.0, 0.0, 0.0, 0.0]): _vg.add([_i], _w, 'REPLACE')
_vg = ob_cube.vertex_groups.new(name='Bone.015')
for _i, _w in zip([0, 1, 2, 3, 8, 9, 10, 11, 12, 13, 14, 15, 16, 17, 18, 19, 20, 21, 22, 23, 24, 25, 26, 27, 28, 29, 30, 31, 32, 33, 34, 35, 36, 37, 38, 39, 40, 41, 42, 43, 44, 45, 46, 47, 48, 49, 50, 51, 52, 53, 54, 55, 56, 57, 58, 59, 60, 61, 62, 63, 64, 65, 66, 67, 68, 69, 70, 71, 72, 73, 74, 75, 76, 77, 78, 79, 80, 81, 82, 83, 84, 85, 86, 87, 88, 89, 90, 91, 92, 93, 94, 95, 96, 97, 98, 99, 100, 101, 102, 103, 104, 105, 106, 107, 108, 109, 110, 111, 112, 113, 114, 115, 116, 117, 118, 119, 120, 121, 122, 123, 124, 125, 126, 127], [0.0, 0.0, 0.0, 0.0, 0.0, 0.0, 0.0, 0.0, 0.0, 0.0, 0.0, 0.0, 0.0, 0.0, 0.0, 0.0, 0.0, 0.0, 0.0, 0.0, 0.0, 0.0, 0.0, 0.0, 0.0, 0.0, 0.0, 0.0, 0.819, 0.8319, 0.8167, 0.8365, 0.0, 0.0, 0.0, 0.0, 0.0, 0.0, 0.0, 0.0, 0.0, 0.0, 0.0, 0.0, 0.0, 0.0, 0.0, 0.0, 0.0, 0.0, 0.0, 0.0, 0.0, 0.0, 0.0, 0.0, 0.0, 0.0, 0.0, 0.0, 0.0, 0.0, 0.0, 0.0, 0.0, 0.0, 0.0, 0.0, 0.0, 0.0, 0.0, 0.0, 0.0, 0.0, 0.0, 0.0, 0.0, 0.0, 0.0, 0.0, 0.0, 0.0, 0.0, 0.0, 0.0, 0.0, 0.0, 0.0, 0.0, 0.0, 0.0, 0.0, 0.0, 0.0, 0.0, 0.0, 0.0, 0.0, 0.0, 0.0, 0.0, 0.0, 0.0, 0.0, 0.0, 0.0, 0.0, 0.0, 0.0, 0.0, 0.0, 0.0, 0.0, 0.0, 0.0, 0.0, 0.0, 0.0, 0.0, 0.0, 0.0, 0.0, 0.0, 0.0]): _vg.add([_i], _w, 'REPLACE')
_vg = ob_cube.vertex_groups.new(name='Bone.016')
for _i, _w in zip([0, 1, 2, 3, 8, 9, 10, 11, 12, 13, 14, 15, 16, 17, 18, 19, 20, 21, 22, 23, 24, 25, 26, 27, 28, 29, 30, 31, 32, 33, 34, 35, 36, 37, 38, 39, 40, 41, 42, 43, 44, 45, 46, 47, 48, 49, 50, 51, 52, 53, 54, 55, 56, 57, 58, 59, 60, 61, 62, 63, 64, 65, 66, 67, 68, 69, 70, 71, 72, 73, 74, 75, 76, 77, 78, 79, 80, 81, 82, 83, 84, 85, 86, 87, 88, 89, 90, 91, 92, 93, 94, 95, 96, 97, 98, 99, 100, 101, 102, 103, 104, 105, 106, 107, 108, 109, 110, 111, 112, 113, 114, 115, 116, 117, 118, 119, 120, 121, 122, 123, 124, 125, 126, 127], [0.0, 0.0, 0.0, 0.0, 0.0, 0.0, 0.0, 0.0, 0.0, 0.0, 0.0, 0.0, 0.0, 0.0, 0.0, 0.0, 0.0, 0.0, 0.0, 0.0, 0.0, 0.0, 0.0, 0.0, 0.0, 0.0, 0.0, 0.0, 0.0, 0.0, 0.0, 0.0, 0.7947, 0.7749, 0.8181, 0.8174, 0.0, 0.0, 0.0, 0.0, 0.0, 0.0, 0.0, 0.0, 0.0, 0.0, 0.0, 0.0, 0.0, 0.0, 0.0, 0.0, 0.0, 0.0, 0.0, 0.0, 0.0, 0.0, 0.0, 0.0, 0.0, 0.0, 0.0, 0.0, 0.0, 0.0, 0.0, 0.0, 0.0, 0.0, 0.0, 0.0, 0.0, 0.0, 0.0, 0.0, 0.0, 0.0, 0.0, 0.0, 0.0, 0.0, 0.0, 0.0, 0.0, 0.0, 0.0, 0.0, 0.0, 0.0, 0.0, 0.0, 0.0, 0.0, 0.0, 0.0, 0.0, 0.0, 0.0, 0.0, 0.0, 0.0, 0.0, 0.0, 0.0, 0.0, 0.0, 0.0, 0.0, 0.0, 0.0, 0.0, 0.0, 0.0, 0.0, 0.0, 0.0, 0.0, 0.0, 0.0, 0.0, 0.0, 0.0, 0.0]): _vg.add([_i], _w, 'REPLACE')
_vg = ob_cube.vertex_groups.new(name='Bone.002')
for _i, _w in zip([0, 1, 2, 3, 8, 9, 10, 11, 14, 15, 16, 17, 18, 19, 20, 22, 64, 65, 66, 67, 70, 71, 124, 125, 126, 127, 141, 142, 143, 144, 145, 146, 147, 148], [0.7852, 0.3038, 0.8702, 0.09734, 0.04394, 0.0822, 0.0895, 0.1193, 0.07202, 0.06085, 0.8594, 0.8458, 0.6285, 0.6689, 0.1689, 0.1583, 0.08513, 0.09664, 0.3852, 0.3514, 0.09735, 0.09321, 0.2343, 0.1517, 0.9235, 0.2978, 0.1519, 0.04867, 0.3926, 0.4351, 0.07584, 0.1489, 0.4618, 0.1171]): _vg.add([_i], _w, 'REPLACE')
_vg = ob_cube.vertex_groups.new(name='Bone.003')
for _i, _w in zip([0, 1, 2, 3, 8, 9, 10, 11, 12, 13, 14, 15, 16, 17, 18, 19, 20, 21, 22, 23, 24, 25, 26, 27, 28, 29, 30, 31, 32, 33, 34, 35, 36, 37, 38, 39, 40, 41, 42, 43, 44, 45, 46, 47, 48, 49, 50, 51, 52, 53, 54, 55, 56, 57, 58, 59, 60, 61, 62, 63, 64, 65, 66, 67, 68, 69, 70, 71, 72, 73, 74, 75, 76, 77, 78, 79, 80, 81, 82, 83, 84, 85, 86, 87, 88, 89, 90, 91, 92, 93, 94, 95, 96, 97, 98, 99, 100, 101, 102, 103, 104, 105, 106, 107, 108, 109, 110, 111, 112, 113, 114, 115, 116, 117, 118, 119, 120, 121, 122, 123, 124, 125, 126, 127, 132, 134, 138], [0.0, 0.0, 0.0, 0.0, 0.0, 0.0, 0.0, 0.0, 0.0, 0.0, 0.0, 0.0, 0.0, 0.0, 0.0, 0.0, 0.0, 0.0, 0.0, 0.0, 0.0, 0.0, 0.0, 0.0, 0.0, 0.0, 0.0, 0.0, 0.0, 0.0, 0.0, 0.0, 0.0, 0.0, 0.0, 0.0, 0.0, 0.0, 0.0, 0.0, 0.0, 0.0, 0.0, 0.0, 0.0, 0.0, 0.0, 0.0, 0.0, 0.0, 0.0, 0.0, 0.0, 0.0, 0.0, 0.0, 0.0, 0.0, 0.0, 0.0, 0.7621, 0.8349, 0.0, 0.0, 0.8128, 0.8344, 0.825, 0.8116, 0.7954, 0.8309, 0.004904, 0.0, 0.01229, 0.05872, 0.0, 0.0, 0.0, 0.0, 0.0, 0.0, 0.0, 0.0, 0.0, 0.0, 0.0, 0.0, 0.0, 0.0, 0.0, 0.0, 0.0, 0.0, 0.0, 0.0, 0.0, 0.0, 0.0, 0.0, 0.0, 0.0, 0.0, 0.0, 0.0, 0.0, 0.0, 0.0, 0.0, 0.0, 0.0, 0.0, 0.0, 0.0, 0.0, 0.0, 0.0, 0.0, 0.0, 0.0, 0.0, 0.0, 0.0, 0.0, 0.0, 0.0, 0.0, 0.0, 0.0]): _vg.add([_i], _w, 'REPLACE')
_vg = ob_cube.vertex_groups.new(name='Bone.004')
for _i, _w in zip([0, 1, 2, 3, 8, 9, 10, 11, 12, 13, 14, 15, 16, 17, 18, 19, 20, 21, 22, 23, 24, 25, 26, 27, 28, 29, 30, 31, 32, 33, 34, 35, 36, 37, 38, 39, 40, 41, 42, 43, 44, 45, 46, 47, 48, 49, 50, 51, 52, 53, 54, 55, 56, 57, 58, 59, 60, 61, 62, 63, 64, 65, 66, 67, 68, 69, 70, 71, 72, 73, 74, 75, 76, 77, 78, 79, 80, 81, 82, 83, 84, 85, 86, 87, 88, 89, 90, 91, 92, 93, 94, 95, 96, 97, 98, 99, 100, 101, 102, 103, 104, 105, 106, 107, 108, 109, 110, 111, 112, 113, 114, 115, 116, 117, 118, 119, 120, 121, 122, 123, 124, 125, 126, 127], [0.0, 0.0, 0.0, 0.0, 0.0, 0.0, 0.0, 0.0, 0.0, 0.0, 0.0, 0.0, 0.0, 0.0, 0.0, 0.0, 0.0, 0.0, 0.0, 0.0, 0.0, 0.0, 0.0, 0.0, 0.0, 0.0, 0.0, 0.0, 0.0, 0.0, 0.0, 0.0, 0.0, 0.0, 0.0, 0.0, 0.0, 0.0, 0.0, 0.0, 0.0, 0.0, 0.0, 0.0, 0.0, 0.0, 0.0, 0.0, 0.0, 0.0, 0.0, 0.0, 0.0, 0.0, 0.0, 0.0, 0.0, 0.0, 0.0, 0.0, 0.0, 0.0, 0.0, 0.0, 0.0, 0.0, 0.0, 0.0, 0.0, 0.0, 0.00312, 0.8496, 0.7803, 0.8291, 0.8625, 0.8708, 0.8332, 0.827, 0.9297, 0.8354, 0.0, 0.0, 0.0, 0.0, 0.0, 0.0, 0.0, 0.0, 0.0, 0.0, 0.0, 0.0, 0.0, 0.0, 0.0, 0.0, 0.0, 0.0, 0.0, 0.0, 0.0, 0.0, 0.0, 0.0, 0.0, 0.0, 0.0, 0.0, 0.0, 0.0, 0.0, 0.0, 0.0, 0.0, 0.0, 0.0, 0.0, 0.0, 0.0, 0.0, 0.0, 0.0, 0.0, 0.0]): _vg.add([_i], _w, 'REPLACE')
_vg = ob_cube.vertex_groups.new(name='Bone.017')
for _i, _w in zip([0, 1, 2, 3, 8, 9, 10, 11, 12, 13, 14, 15, 16, 17, 18, 19, 20, 21, 22, 23, 24, 25, 26, 27, 28, 29, 30, 31, 32, 33, 34, 35, 36, 37, 38, 39, 40, 41, 42, 43, 44, 45, 46, 47, 48, 49, 50, 51, 52, 53, 54, 55, 56, 57, 58, 59, 60, 61, 62, 63, 64, 65, 66, 67, 68, 69, 70, 71, 72, 73, 74, 75, 76, 77, 78, 79, 80, 81, 82, 83, 84, 85, 86, 87, 88, 89, 90, 91, 92, 93, 94, 95, 96, 97, 98, 99, 100, 101, 102, 103, 104, 105, 106, 107, 108, 109, 110, 111, 112, 113, 114, 115, 116, 117, 118, 119, 120, 121, 122, 123, 124, 125, 126, 127], [0.0, 0.0, 0.0, 0.0, 0.0, 0.0, 0.0, 0.0, 0.0, 0.0, 0.0, 0.0, 0.0, 0.0, 0.0, 0.0, 0.0, 0.0, 0.0, 0.0, 0.0, 0.0, 0.0, 0.0, 0.0, 0.0, 0.0, 0.0, 0.0, 0.0, 0.0, 0.0, 0.0, 0.0, 0.0, 0.0, 0.0, 0.0, 0.0, 0.0, 0.0, 0.0, 0.0, 0.0, 0.0, 0.0, 0.0, 0.0, 0.0, 0.0, 0.0, 0.0, 0.0, 0.0, 0.0, 0.0, 0.0, 0.0, 0.0, 0.0, 0.0, 0.0, 0.0, 0.0, 0.0, 0.0, 0.0, 0.0, 0.0, 0.0, 0.0, 0.0, 0.0, 0.0, 0.0, 0.0, 0.0, 0.0, 0.0, 0.0, 0.0, 0.0, 0.0, 0.0, 0.0, 0.0, 0.0, 0.0, 0.0, 0.0, 0.0, 0.0, 0.8215, 0.8868, 0.9105, 0.8697, 0.8766, 0.9004, 0.8848, 0.9498, 0.0, 0.0, 0.0, 0.0, 0.0, 0.0, 0.0, 0.0, 0.0, 0.0, 0.0, 0.0, 0.0, 0.0, 0.0, 0.0, 0.0, 0.0, 0.0, 0.0, 0.0, 0.0, 0.0, 0.0]): _vg.add([_i], _w, 'REPLACE')
_vg = ob_cube.vertex_groups.new(name='Bone.018')
for _i, _w in zip([8, 9, 10, 11, 12, 13, 14, 15, 16, 17, 18, 19, 20, 21, 22, 23, 24, 25, 26, 27, 28, 29, 30, 31, 32, 33, 34, 35, 36, 37, 38, 39, 40, 41, 42, 43, 44, 45, 46, 47, 48, 49, 50, 51, 52, 53, 54, 55, 56, 57, 58, 59, 60, 61, 62, 63, 64, 65, 66, 67, 68, 69, 70, 71, 72, 73, 74, 75, 76, 77, 78, 79, 80, 81, 82, 83, 84, 85, 86, 87, 88, 89, 90, 91, 92, 93, 94, 95, 96, 97, 98, 99, 100, 101, 102, 103, 104, 105, 106, 107, 108, 109, 110, 111, 112, 113, 114, 115, 116, 117, 118, 119, 120, 121, 122, 123], [0.0, 0.0, 0.0, 0.0, 0.0, 0.0, 0.0, 0.0, 0.0, 0.0, 0.0, 0.0, 0.0, 0.0, 0.0, 0.0, 0.0, 0.0, 0.0, 0.0, 0.0, 0.0, 0.0, 0.0, 0.0, 0.0, 0.0, 0.0, 0.0, 0.0, 0.0, 0.0, 0.0, 0.0, 0.0, 0.0, 0.0, 0.0, 0.0, 0.0, 0.0, 0.0, 0.0, 0.0, 0.0, 0.0, 0.0, 0.0, 0.8874, 0.8101, 0.8194, 0.8269, 0.7918, 0.8019, 0.8191, 0.8156, 0.0, 0.0, 0.0, 0.0, 0.0, 0.0, 0.0, 0.0, 0.0, 0.0, 0.0, 0.0, 0.0, 0.0, 0.0, 0.0, 0.0, 0.0, 0.0, 0.0, 0.0, 0.0, 0.0, 0.0, 0.0, 0.0, 0.0, 0.0, 0.0, 0.0, 0.0, 0.0, 0.0, 0.0, 0.0, 0.0, 0.0, 0.0, 0.0, 0.0, 0.0, 0.0, 0.0, 0.0, 0.0, 0.0, 0.0, 0.0, 0.0, 0.0, 0.0, 0.0, 0.0, 0.0, 0.0, 0.0, 0.0, 0.0, 0.0, 0.0]): _vg.add([_i], _w, 'REPLACE')
_vg = ob_cube.vertex_groups.new(name='Bone.019')
for _i, _w in zip([12, 13, 14, 15, 16, 17, 18, 19, 20, 21, 22, 23, 24, 25, 26, 27, 28, 29, 30, 31, 32, 33, 34, 35, 36, 37, 38, 39, 40, 41, 42, 43, 44, 45, 46, 47, 48, 49, 50, 51, 52, 53, 54, 55, 56, 57, 58, 59, 60, 61, 62, 63, 64, 65, 66, 67, 68, 69, 70, 71, 72, 73, 74, 75, 76, 77, 78, 79, 80, 81, 82, 83, 84, 85, 86, 87, 88, 89, 90, 91, 92, 93, 94, 95, 96, 97, 98, 99, 100, 101, 102, 103, 104, 105, 106, 107, 108, 109, 110, 111, 112, 113, 114, 115, 116, 117, 118, 119, 120, 121, 122, 123], [0.0, 0.0, 0.0, 0.0, 0.0, 0.0, 0.0, 0.0, 0.0, 0.0, 0.0, 0.0, 0.0, 0.0, 0.0, 0.0, 0.0, 0.0, 0.0, 0.0, 0.0, 0.0, 0.0, 0.0, 0.0, 0.0, 0.0, 0.0, 0.0, 0.0, 0.0, 0.0, 0.0, 0.0, 0.0, 0.0, 0.0, 0.0, 0.0, 0.0, 0.0, 0.0, 0.0, 0.0, 0.0, 0.0, 0.0, 0.0, 0.0, 0.0, 0.0, 0.0, 0.0, 0.0, 0.0, 0.0, 0.0, 0.0, 0.0, 0.0, 0.0, 0.0, 0.0, 0.0, 0.0, 0.0, 0.0, 0.0, 0.0, 0.0, 0.0, 0.0, 0.0, 0.0, 0.0, 0.0, 0.0, 0.0, 0.0, 0.0, 0.0, 0.0, 0.0, 0.0, 0.0, 0.0, 0.0, 0.0, 0.0, 0.0, 0.0, 0.0, 0.0, 0.0, 0.0, 0.0, 0.0, 0.0, 0.0, 0.0, 0.0, 0.0, 0.0, 0.0, 0.8213, 0.8306, 0.8311, 0.8073, 0.8406, 0.8255, 0.7937, 0.8313]): _vg.add([_i], _w, 'REPLACE')
_vg = ob_cube.vertex_groups.new(name='Bone.020')
for _i, _w in zip([12, 13, 14, 15, 16, 17, 18, 19, 20, 21, 22, 23, 24, 25, 26, 27, 28, 29, 30, 31, 32, 33, 34, 35, 36, 37, 38, 39, 40, 41, 42, 43, 44, 45, 46, 47, 48, 49, 50, 51, 52, 53, 54, 55, 56, 57, 58, 59, 60, 61, 62, 63, 64, 65, 66, 67, 68, 69, 70, 71, 72, 73, 74, 75, 76, 77, 78, 79, 80, 81, 82, 83, 84, 85, 86, 87, 88, 89, 90, 91, 92, 93, 94, 95, 96, 97, 98, 99, 100, 101, 102, 103, 104, 105, 106, 107, 108, 109, 110, 111, 112, 113, 114, 115, 116, 117, 118, 119, 120, 121, 122, 123], [0.0, 0.0, 0.0, 0.0, 0.0, 0.0, 0.0, 0.0, 0.0, 0.0, 0.0, 0.0, 0.0, 0.0, 0.0, 0.0, 0.0, 0.0, 0.0, 0.0, 0.0, 0.0, 0.0, 0.0, 0.0, 0.0, 0.0, 0.0, 0.8202, 0.8001, 0.8267, 0.8092, 0.833, 0.8487, 0.8323, 0.828, 0.0, 0.0, 0.0, 0.0, 0.0, 0.0, 0.0, 0.0, 0.0, 0.0, 0.0, 0.0, 0.0, 0.0, 0.0, 0.0, 0.0, 0.0, 0.0, 0.0, 0.0, 0.0, 0.0, 0.0, 0.0, 0.0, 0.0, 0.0, 0.0, 0.0, 0.0, 0.0, 0.0, 0.0, 0.0, 0.0, 0.0, 0.0, 0.0, 0.0, 0.0, 0.0, 0.0, 0.0, 0.0, 0.0, 0.0, 0.0, 0.0, 0.0, 0.0, 0.0, 0.0, 0.0, 0.0, 0.0, 0.0, 0.0, 0.0, 0.0, 0.0, 0.0, 0.0, 0.0, 0.0, 0.0, 0.0, 0.0, 0.0, 0.0, 0.0, 0.0, 0.0, 0.0, 0.0, 0.0]): _vg.add([_i], _w, 'REPLACE')
_m = ob_cube.modifiers.new('Armature', 'ARMATURE')
_m.object = ob_armature

# ---- collection membership
col_collection_1.objects.link(ob_armature)
col_collection_1.objects.link(ob_cube)

# ---- scene / render settings (as saved in the file)
scene.frame_start = 1; scene.frame_end = 250; scene.frame_set(217)
scene.render.engine = 'BLENDER_EEVEE_NEXT'
scene.render.resolution_percentage = 50
scene.render.dither_intensity = 0.0
scene.cycles.use_denoising = False
scene.cycles.samples = 128
scene.cycles.sampling_pattern = 'TABULATED_SOBOL'
scene.cycles.use_adaptive_sampling = False
scene.cycles.use_light_tree = False
scene.cycles.blur_glossy = 0.0
scene.cycles.sample_clamp_indirect = 0.0
scene.view_settings.view_transform = 'Standard'
bpy.context.view_layer.update()

# ---- added for rendering (the .blend has no active camera and no usable light): camera, sun
cam_auto = bpy.data.cameras.new('AutoCamera')
cam_auto.lens = 50.0
cam_auto.sensor_width = 36.0
cam_auto.clip_end = 1000.0
ob_auto_camera = bpy.data.objects.new('AutoCamera', cam_auto)
scene.collection.objects.link(ob_auto_camera)
ob_auto_camera.location = (9.57104, -11.3042, 11.0678)
ob_auto_camera.rotation_euler = (1.09748, -7.21219e-08, 0.694738)
scene.camera = ob_auto_camera
light_auto_sun = bpy.data.lights.new('AutoSun', 'SUN')
light_auto_sun.energy = 3.0
light_auto_sun.angle = 0.0523599
ob_auto_sun = bpy.data.objects.new('AutoSun', light_auto_sun)
scene.collection.objects.link(ob_auto_sun)
ob_auto_sun.rotation_euler = (0.872665, 0.174533, 0.523599)
bpy.context.view_layer.update()
